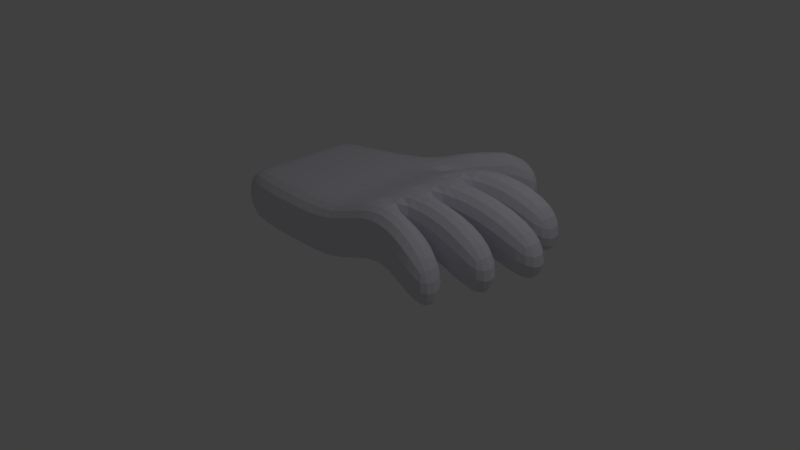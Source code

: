 # Source: hand.blend  (saved by Blender 2.78.0; exported with 4.5.12 LTS)
import bpy
from mathutils import Matrix  # noqa: F401  (used for matrix-valued properties, if any)

bpy.ops.wm.read_factory_settings(use_empty=True)
scene = bpy.context.scene
scene.name = 'Scene'

# ---- collections
col_collection_1 = bpy.data.collections.new('Collection 1'); scene.collection.children.link(col_collection_1)

# ---- materials (node trees are filled in below, after node groups)
mat_material = bpy.data.materials.new('Material')
mat_material.alpha_threshold = 0.0
mat_material.use_transparent_shadow = False
mat_material.diffuse_color = (0.7398, 0.7258, 0.8, 1.0)
mat_material.roughness = 0.5
mat_material.line_color = (0.0, 0.0, 0.0, 1.0)

# ---- material node trees

# ---- world
world_world = bpy.data.worlds.new('World'); scene.world = world_world
world_world.color = (0.05088, 0.05088, 0.05088)
world_world.use_sun_shadow = False
world_world.sun_shadow_jitter_overblur = 0.0
world_world.cycles.sampling_method = 'MANUAL'

# ---- cameras
cam_camera = bpy.data.cameras.new('Camera')
cam_camera.clip_end = 100.0
cam_camera.lens = 35.0
cam_camera.sensor_width = 32.0
cam_camera.sensor_height = 18.0
cam_camera.ortho_scale = 7.314
cam_camera.dof.focus_distance = 0.0
cam_camera.dof.aperture_fstop = 128.0

# ---- lights
light_lamp = bpy.data.lights.new('Lamp', 'POINT')
light_lamp.transmission_factor = 0.0
light_lamp.cutoff_distance = 30.0
light_lamp.energy = 100.0
light_lamp.shadow_buffer_clip_start = 1.001
light_lamp.shadow_soft_size = 0.1
light_lamp.shadow_maximum_resolution = 0.006
light_lamp.use_absolute_resolution = True

# ---- meshes
me_cube = bpy.data.meshes.new('Cube')
me_cube.from_pydata([(1.0, 1.0, 0.644), (1.0, -1.0, 0.644), (-1.0, -1.0, 0.3076), (-1.0, 1.0, 0.3076), (1.0, 1.0, 1.336), (1.0, -1.0, 1.336), (-1.0, -1.0, 1.0), (-1.0, 1.0, 1.0), (1.0, 0.5, 0.644), (1.0, -5.96e-08, 0.644), (1.0, -0.5, 0.644), (-1.0, -0.5, 0.3076), (-1.0, 2.98e-07, 0.3076), (-1.0, 0.5, 0.3076), (1.0, 0.5, 1.336), (1.0, -5.364e-07, 1.336), (1.0, -0.5, 1.336), (-1.0, -0.5, 1.0), (-1.0, 2.086e-07, 1.0), (-1.0, 0.5, 1.0), (0.2865, 0.9135, 0.2956), (-0.1977, 1.371, 0.3231), (0.3333, -1.0, 0.3076), (-0.3333, -1.0, 0.3076), (0.2957, 0.9061, 0.9878), (-0.1886, 1.364, 1.015), (0.3333, -1.0, 1.0), (-0.3333, -1.0, 1.0), (-0.3333, 0.5, 1.0), (0.3333, 0.5, 1.0), (-0.3333, -3.974e-08, 1.0), (0.3333, -2.881e-07, 1.0), (-0.3333, -0.5, 1.0), (0.3333, -0.5, 1.0), (0.3333, 0.5, 0.3076), (-0.3333, 0.5, 0.3076), (0.3333, 5.96e-08, 0.3076), (-0.3333, 1.788e-07, 0.3076), (0.3333, -0.5, 0.3076), (-0.3333, -0.5, 0.3076), (0.9833, 1.651, 0.4333), (0.4705, 1.888, 0.4608), (0.9925, 1.644, 1.125), (0.4797, 1.881, 1.153), (2.197, 1.256, 0.3102), (2.197, 1.256, 1.003), (2.197, 0.756, 0.3102), (2.197, 0.756, 1.003), (2.517, 0.5959, 0.3051), (2.517, 0.09588, 0.3051), (2.517, 0.5959, 0.9975), (2.517, 0.09588, 0.9975), (2.348, -0.04798, 0.3129), (2.348, -0.548, 0.3129), (2.348, -0.04798, 1.005), (2.348, -0.548, 1.005), (2.076, -1.141, 0.2845), (2.076, -1.141, 0.9769), (2.076, -0.6411, 0.2845), (2.076, -0.6411, 0.9769), (-1.514, -0.8136, 0.3076), (-1.514, 0.8565, 0.3076), (-1.514, -0.8136, 1.0), (-1.514, 0.8565, 1.0), (-1.514, -0.5, 0.3076), (-1.514, 4.129e-07, 0.3076), (-1.514, 0.5, 0.3076), (-1.514, -0.5, 1.0), (-1.514, 3.235e-07, 1.0), (-1.514, 0.5, 1.0), (1.538, -1.071, 1.325), (1.538, -0.5706, 1.325), (1.538, -1.071, 0.6325), (1.538, -0.5706, 0.6325), (1.674, -0.02399, 0.6467), (1.674, -0.524, 0.6467), (1.674, -0.02399, 1.339), (1.674, -0.524, 1.339), (1.758, 0.5479, 1.335), (1.758, 0.5479, 0.6428), (1.758, 0.04794, 1.335), (1.758, 0.04794, 0.6428), (1.599, 0.628, 0.6453), (1.599, 0.628, 1.338), (1.599, 1.128, 0.6453), (1.599, 1.128, 1.338), (0.1313, 1.512, 1.155), (0.1221, 1.519, 0.4625), (0.6441, 1.275, 1.127), (0.6349, 1.282, 0.435), (0.9833, 1.651, 0.4333), (0.4705, 1.888, 0.4608), (0.9925, 1.644, 1.125), (0.4797, 1.881, 1.153), (1.272, 1.958, 0.2914), (0.7597, 2.194, 0.319), (1.282, 1.95, 0.9836), (0.7689, 2.187, 1.011)], [], [(39, 23, 2, 11), (32, 17, 6, 27), (71, 70, 57, 59), (23, 27, 6, 2), (12, 11, 64, 65), (25, 21, 3, 7), (3, 13, 66, 61), (17, 18, 68, 67), (11, 2, 60, 64), (83, 82, 46, 47), (79, 78, 50, 48), (75, 74, 52, 53), (25, 7, 19, 28), (28, 19, 18, 30), (30, 18, 17, 32), (21, 35, 13, 3), (35, 37, 12, 13), (37, 39, 11, 12), (9, 10, 38, 36), (36, 38, 39, 37), (8, 9, 36, 34), (34, 36, 37, 35), (0, 8, 34, 20), (20, 34, 35, 21), (15, 31, 33, 16), (31, 30, 32, 33), (14, 29, 31, 15), (29, 28, 30, 31), (4, 24, 29, 14), (24, 25, 28, 29), (4, 0, 20, 24), (87, 86, 43, 41), (1, 5, 26, 22), (22, 26, 27, 23), (16, 33, 26, 5), (33, 32, 27, 26), (10, 1, 22, 38), (38, 22, 23, 39), (42, 40, 90, 92), (86, 88, 42, 43), (89, 87, 41, 40), (88, 89, 40, 42), (44, 45, 47, 46), (82, 84, 44, 46), (84, 85, 45, 44), (85, 83, 47, 45), (48, 50, 51, 49), (78, 80, 51, 50), (80, 81, 49, 51), (81, 79, 48, 49), (52, 54, 55, 53), (74, 76, 54, 52), (76, 77, 55, 54), (77, 75, 53, 55), (58, 59, 57, 56), (70, 72, 56, 57), (72, 73, 58, 56), (73, 71, 59, 58), (66, 69, 63, 61), (60, 62, 67, 64), (64, 67, 68, 65), (65, 68, 69, 66), (18, 19, 69, 68), (2, 6, 62, 60), (13, 12, 65, 66), (7, 3, 61, 63), (6, 17, 67, 62), (19, 7, 63, 69), (10, 16, 71, 73), (1, 10, 73, 72), (5, 1, 72, 70), (16, 5, 70, 71), (16, 10, 75, 77), (15, 16, 77, 76), (9, 15, 76, 74), (10, 9, 74, 75), (9, 8, 79, 81), (15, 9, 81, 80), (14, 15, 80, 78), (8, 14, 78, 79), (4, 14, 83, 85), (0, 4, 85, 84), (8, 0, 84, 82), (14, 8, 82, 83), (24, 20, 89, 88), (20, 21, 87, 89), (25, 24, 88, 86), (21, 25, 86, 87), (91, 93, 97, 95), (40, 41, 91, 90), (41, 43, 93, 91), (43, 42, 92, 93), (96, 94, 95, 97), (93, 92, 96, 97), (92, 90, 94, 96), (90, 91, 95, 94)])
_uv = me_cube.uv_layers.new(name='UVMap')
_uv.uv.foreach_set('vector', [0.0, 0.0, 1.0, 0.0, 1.0, 1.0, 0.0, 1.0, 0.0, 0.0, 1.0, 0.0, 1.0, 1.0, 0.0, 1.0, 0.0, 0.0, 1.0, 0.0, 1.0, 1.0, 0.0, 1.0, 0.0, 0.0, 1.0, 0.0, 1.0, 1.0, 0.0, 1.0, 0.0, 0.0, 1.0, 0.0, 1.0, 1.0, 0.0, 1.0, 0.0, 0.0, 1.0, 0.0, 1.0, 1.0, 0.0, 1.0, 0.0, 0.0, 1.0, 0.0, 1.0, 1.0, 0.0, 1.0, 0.0, 0.0, 1.0, 0.0, 1.0, 1.0, 0.0, 1.0, 0.0, 0.0, 1.0, 0.0, 1.0, 1.0, 0.0, 1.0, 0.0, 0.0, 1.0, 0.0, 1.0, 1.0, 0.0, 1.0, 0.0, 0.0, 1.0, 0.0, 1.0, 1.0, 0.0, 1.0, 0.0, 0.0, 1.0, 0.0, 1.0, 1.0, 0.0, 1.0, 0.0, 0.0, 1.0, 0.0, 1.0, 1.0, 0.0, 1.0, 0.0, 0.0, 1.0, 0.0, 1.0, 1.0, 0.0, 1.0, 0.0, 0.0, 1.0, 0.0, 1.0, 1.0, 0.0, 1.0, 0.0, 0.0, 1.0, 0.0, 1.0, 1.0, 0.0, 1.0, 0.0, 0.0, 1.0, 0.0, 1.0, 1.0, 0.0, 1.0, 0.0, 0.0, 1.0, 0.0, 1.0, 1.0, 0.0, 1.0, 0.0, 0.0, 1.0, 0.0, 1.0, 1.0, 0.0, 1.0, 0.0, 0.0, 1.0, 0.0, 1.0, 1.0, 0.0, 1.0, 0.0, 0.0, 1.0, 0.0, 1.0, 1.0, 0.0, 1.0, 0.0, 0.0, 1.0, 0.0, 1.0, 1.0, 0.0, 1.0, 0.0, 0.0, 1.0, 0.0, 1.0, 1.0, 0.0, 1.0, 0.0, 0.0, 1.0, 0.0, 1.0, 1.0, 0.0, 1.0, 0.0, 0.0, 1.0, 0.0, 1.0, 1.0, 0.0, 1.0, 0.0, 0.0, 1.0, 0.0, 1.0, 1.0, 0.0, 1.0, 0.0, 0.0, 1.0, 0.0, 1.0, 1.0, 0.0, 1.0, 0.0, 0.0, 1.0, 0.0, 1.0, 1.0, 0.0, 1.0, 0.0, 0.0, 1.0, 0.0, 1.0, 1.0, 0.0, 1.0, 0.0, 0.0, 1.0, 0.0, 1.0, 1.0, 0.0, 1.0, 0.0, 0.0, 1.0, 0.0, 1.0, 1.0, 0.0, 1.0, 0.0, 0.0, 1.0, 0.0, 1.0, 1.0, 0.0, 1.0, 0.0, 0.0, 1.0, 0.0, 1.0, 1.0, 0.0, 1.0, 0.0, 0.0, 1.0, 0.0, 1.0, 1.0, 0.0, 1.0, 0.0, 0.0, 1.0, 0.0, 1.0, 1.0, 0.0, 1.0, 0.0, 0.0, 1.0, 0.0, 1.0, 1.0, 0.0, 1.0, 0.0, 0.0, 1.0, 0.0, 1.0, 1.0, 0.0, 1.0, 0.0, 0.0, 1.0, 0.0, 1.0, 1.0, 0.0, 1.0, 0.0, 0.0, 1.0, 0.0, 1.0, 1.0, 0.0, 1.0, 0.0, 0.0, 1.0, 0.0, 1.0, 1.0, 0.0, 1.0, 0.0, 0.0, 1.0, 0.0, 1.0, 1.0, 0.0, 1.0, 0.0, 0.0, 1.0, 0.0, 1.0, 1.0, 0.0, 1.0, 0.0, 0.0, 1.0, 0.0, 1.0, 1.0, 0.0, 1.0, 0.0, 0.0, 1.0, 0.0, 1.0, 1.0, 0.0, 1.0, 0.0, 0.0, 1.0, 0.0, 1.0, 1.0, 0.0, 1.0, 0.0, 0.0, 1.0, 0.0, 1.0, 1.0, 0.0, 1.0, 0.0, 0.0, 1.0, 0.0, 1.0, 1.0, 0.0, 1.0, 0.0, 0.0, 1.0, 0.0, 1.0, 1.0, 0.0, 1.0, 0.0, 0.0, 1.0, 0.0, 1.0, 1.0, 0.0, 1.0, 0.0, 0.0, 1.0, 0.0, 1.0, 1.0, 0.0, 1.0, 0.0, 0.0, 1.0, 0.0, 1.0, 1.0, 0.0, 1.0, 0.0, 0.0, 1.0, 0.0, 1.0, 1.0, 0.0, 1.0, 0.0, 0.0, 1.0, 0.0, 1.0, 1.0, 0.0, 1.0, 0.0, 0.0, 1.0, 0.0, 1.0, 1.0, 0.0, 1.0, 0.0, 0.0, 1.0, 0.0, 1.0, 1.0, 0.0, 1.0, 0.0, 0.0, 1.0, 0.0, 1.0, 1.0, 0.0, 1.0, 0.0, 0.0, 1.0, 0.0, 1.0, 1.0, 0.0, 1.0, 0.0, 0.0, 1.0, 0.0, 1.0, 1.0, 0.0, 1.0, 0.0, 0.0, 1.0, 0.0, 1.0, 1.0, 0.0, 1.0, 0.0, 0.0, 1.0, 0.0, 1.0, 1.0, 0.0, 1.0, 0.0, 0.0, 1.0, 0.0, 1.0, 1.0, 0.0, 1.0, 0.0, 0.0, 1.0, 0.0, 1.0, 1.0, 0.0, 1.0, 0.0, 0.0, 1.0, 0.0, 1.0, 1.0, 0.0, 1.0, 0.0, 0.0, 1.0, 0.0, 1.0, 1.0, 0.0, 1.0, 0.0, 0.0, 1.0, 0.0, 1.0, 1.0, 0.0, 1.0, 0.0, 0.0, 1.0, 0.0, 1.0, 1.0, 0.0, 1.0, 0.0, 0.0, 1.0, 0.0, 1.0, 1.0, 0.0, 1.0, 0.0, 0.0, 1.0, 0.0, 1.0, 1.0, 0.0, 1.0, 0.0, 0.0, 1.0, 0.0, 1.0, 1.0, 0.0, 1.0, 0.0, 0.0, 1.0, 0.0, 1.0, 1.0, 0.0, 1.0, 0.0, 0.0, 1.0, 0.0, 1.0, 1.0, 0.0, 1.0, 0.0, 0.0, 1.0, 0.0, 1.0, 1.0, 0.0, 1.0, 0.0, 0.0, 1.0, 0.0, 1.0, 1.0, 0.0, 1.0, 0.0, 0.0, 1.0, 0.0, 1.0, 1.0, 0.0, 1.0, 0.0, 0.0, 1.0, 0.0, 1.0, 1.0, 0.0, 1.0, 0.0, 0.0, 1.0, 0.0, 1.0, 1.0, 0.0, 1.0, 0.0, 0.0, 1.0, 0.0, 1.0, 1.0, 0.0, 1.0, 0.0, 0.0, 1.0, 0.0, 1.0, 1.0, 0.0, 1.0, 0.0, 0.0, 1.0, 0.0, 1.0, 1.0, 0.0, 1.0, 0.0, 0.0, 1.0, 0.0, 1.0, 1.0, 0.0, 1.0, 0.0, 0.0, 1.0, 0.0, 1.0, 1.0, 0.0, 1.0, 0.0, 0.0, 1.0, 0.0, 1.0, 1.0, 0.0, 1.0, 0.0, 0.0, 1.0, 0.0, 1.0, 1.0, 0.0, 1.0, 0.0, 0.0, 1.0, 0.0, 1.0, 1.0, 0.0, 1.0, 0.0, 0.0, 1.0, 0.0, 1.0, 1.0, 0.0, 1.0, 0.0, 0.0, 1.0, 0.0, 1.0, 1.0, 0.0, 1.0, 0.0, 0.0, 1.0, 0.0, 1.0, 1.0, 0.0, 1.0, 0.0, 0.0, 1.0, 0.0, 1.0, 1.0, 0.0, 1.0, 0.0, 0.0, 1.0, 0.0, 1.0, 1.0, 0.0, 1.0, 0.0, 0.0, 1.0, 0.0, 1.0, 1.0, 0.0, 1.0, 0.0, 0.0, 1.0, 0.0, 1.0, 1.0, 0.0, 1.0, 0.0, 0.0, 1.0, 0.0, 1.0, 1.0, 0.0, 1.0, 0.0, 0.0, 1.0, 0.0, 1.0, 1.0, 0.0, 1.0, 0.0, 0.0, 1.0, 0.0, 1.0, 1.0, 0.0, 1.0, 0.0, 0.0, 1.0, 0.0, 1.0, 1.0, 0.0, 1.0, 0.0, 0.0, 1.0, 0.0, 1.0, 1.0, 0.0, 1.0])
me_cube.materials.append(mat_material)
me_cube.use_remesh_preserve_volume = False
me_cube.use_remesh_preserve_attributes = False
me_cube.use_mirror_vertex_groups = False
me_cube.update()

# ---- objects
ob_cube = bpy.data.objects.new('Cube', me_cube)
ob_lamp = bpy.data.objects.new('Lamp', light_lamp)
ob_camera = bpy.data.objects.new('Camera', cam_camera)

# ---- transforms, parenting, visibility, modifiers, constraints
ob_cube.location = (0.0, 0.0, 0.0)
ob_cube.lock_rotations_4d = False
ob_cube.empty_display_type = 'ARROWS'
ob_cube.lineart.crease_threshold = 0.0
_m = ob_cube.modifiers.new('Subsurf', 'SUBSURF')
_m.uv_smooth = 'PRESERVE_CORNERS'
_m.quality = 2
_m.levels = 2
_m.show_only_control_edges = False
ob_lamp.location = (4.076, 1.005, 5.904)
ob_lamp.rotation_euler = (0.6503, 0.05522, 1.866)
ob_lamp.lock_rotations_4d = False
ob_lamp.empty_display_type = 'ARROWS'
ob_lamp.color = (0.0, 0.0, 0.0, 0.0)
ob_lamp.lineart.crease_threshold = 0.0
ob_camera.location = (7.481, -6.508, 5.344)
ob_camera.rotation_euler = (1.109, 0.0, 0.8149)
ob_camera.lock_rotations_4d = False
ob_camera.empty_display_type = 'ARROWS'
ob_camera.color = (0.0, 0.0, 0.0, 0.0)
ob_camera.display_type = 'WIRE'
ob_camera.lineart.crease_threshold = 0.0

# ---- collection membership
col_collection_1.objects.link(ob_cube)
col_collection_1.objects.link(ob_lamp)
col_collection_1.objects.link(ob_camera)

# ---- scene / render settings (as saved in the file)
scene.camera = ob_camera
scene.frame_start = 1; scene.frame_end = 250; scene.frame_set(1)
scene.render.engine = 'BLENDER_EEVEE_NEXT'
scene.render.resolution_percentage = 50
scene.render.dither_intensity = 0.0
scene.cycles.use_denoising = False
scene.cycles.samples = 128
scene.cycles.sampling_pattern = 'TABULATED_SOBOL'
scene.cycles.light_sampling_threshold = 0.0
scene.cycles.use_adaptive_sampling = False
scene.cycles.use_light_tree = False
scene.cycles.blur_glossy = 0.0
scene.cycles.sample_clamp_indirect = 0.0
scene.view_settings.view_transform = 'Standard'
bpy.context.view_layer.update()
